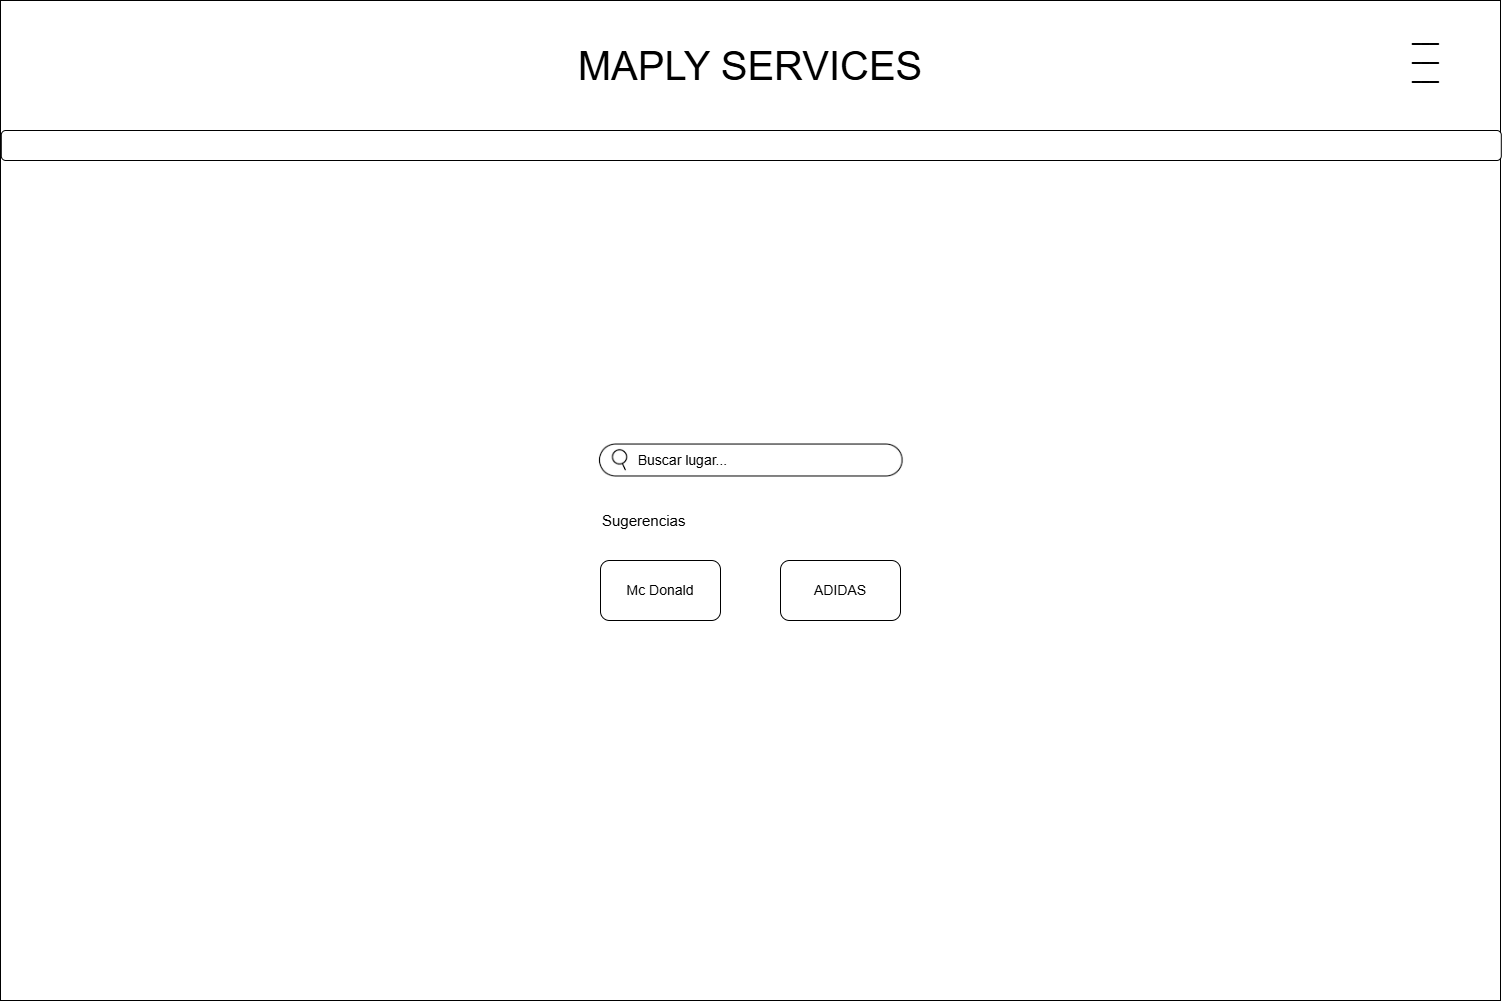

The diagram above was exported from draw.io. Its source (the exported page's mxGraphModel, read from the mxfile embedded in the PNG):
<mxGraphModel dx="866" dy="571" grid="1" gridSize="10" guides="1" tooltips="1" connect="1" arrows="1" fold="1" page="1" pageScale="1" pageWidth="1500" pageHeight="1000" math="0" shadow="0">
  <root>
    <mxCell id="0" />
    <mxCell id="1" parent="0" />
    <mxCell id="QaV7SiZGi6bEBodLCeDB-1" value="" style="rounded=0;whiteSpace=wrap;html=1;" parent="1" vertex="1">
      <mxGeometry width="1500" height="1000" as="geometry" />
    </mxCell>
    <mxCell id="QaV7SiZGi6bEBodLCeDB-9" value="" style="shape=image;aspect=fixed;image=data:image/png,(base64 omitted: 1204 chars);" parent="1" vertex="1">
      <mxGeometry x="550" y="410.04" width="401.59" height="99.96" as="geometry" />
    </mxCell>
    <mxCell id="QaV7SiZGi6bEBodLCeDB-12" value="&lt;font style=&quot;font-size: 14px;&quot;&gt;Buscar lugar...&lt;/font&gt;" style="text;html=1;strokeColor=none;fillColor=none;align=center;verticalAlign=middle;whiteSpace=wrap;rounded=0;" parent="1" vertex="1">
      <mxGeometry x="636" y="445" width="93" height="30" as="geometry" />
    </mxCell>
    <mxCell id="QaV7SiZGi6bEBodLCeDB-16" value="&lt;font style=&quot;font-size: 14px;&quot;&gt;Mc Donald&lt;/font&gt;" style="rounded=1;whiteSpace=wrap;html=1;" parent="1" vertex="1">
      <mxGeometry x="600" y="560" width="120" height="60" as="geometry" />
    </mxCell>
    <mxCell id="QaV7SiZGi6bEBodLCeDB-17" value="&lt;font style=&quot;font-size: 14px;&quot;&gt;ADIDAS&lt;/font&gt;" style="rounded=1;whiteSpace=wrap;html=1;" parent="1" vertex="1">
      <mxGeometry x="780" y="560" width="120" height="60" as="geometry" />
    </mxCell>
    <mxCell id="QaV7SiZGi6bEBodLCeDB-18" value="&lt;font style=&quot;font-size: 15px;&quot;&gt;Sugerencias&lt;/font&gt;" style="text;html=1;strokeColor=none;fillColor=none;align=left;verticalAlign=middle;whiteSpace=wrap;rounded=0;" parent="1" vertex="1">
      <mxGeometry x="600" y="510" width="130" height="20" as="geometry" />
    </mxCell>
    <mxCell id="QaV7SiZGi6bEBodLCeDB-19" value="" style="rounded=1;whiteSpace=wrap;html=1;" parent="1" vertex="1">
      <mxGeometry x="0.8" y="130" width="1500" height="30" as="geometry" />
    </mxCell>
    <mxCell id="QaV7SiZGi6bEBodLCeDB-20" value="&lt;font style=&quot;font-size: 40px;&quot;&gt;MAPLY SERVICES&lt;/font&gt;" style="text;html=1;strokeColor=none;fillColor=none;align=center;verticalAlign=middle;whiteSpace=wrap;rounded=0;" parent="1" vertex="1">
      <mxGeometry x="540" width="420" height="130" as="geometry" />
    </mxCell>
    <mxCell id="QaV7SiZGi6bEBodLCeDB-24" value="&lt;div style=&quot;&quot;&gt;&lt;b style=&quot;font-size: 16px; background-color: initial;&quot;&gt;___&lt;/b&gt;&lt;/div&gt;&lt;span style=&quot;font-size: 16px;&quot;&gt;&lt;div style=&quot;&quot;&gt;&lt;b style=&quot;background-color: initial;&quot;&gt;___&lt;/b&gt;&lt;/div&gt;&lt;b&gt;&lt;div style=&quot;&quot;&gt;&lt;b style=&quot;background-color: initial;&quot;&gt;___&lt;/b&gt;&lt;/div&gt;&lt;/b&gt;&lt;/span&gt;" style="text;html=1;strokeColor=none;fillColor=none;align=left;verticalAlign=middle;whiteSpace=wrap;rounded=0;" parent="1" vertex="1">
      <mxGeometry x="1410" y="40" width="30" height="30" as="geometry" />
    </mxCell>
  </root>
</mxGraphModel>